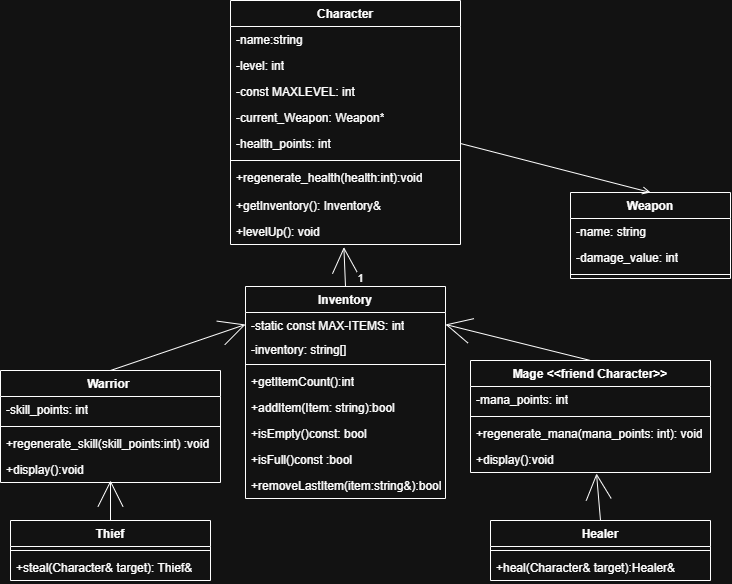

The diagram above was exported from draw.io. Its source (the exported page's mxGraphModel, read from the mxfile embedded in the PNG):
<mxGraphModel dx="1471" dy="753" grid="1" gridSize="10" guides="1" tooltips="1" connect="1" arrows="1" fold="1" page="1" pageScale="1" pageWidth="1169" pageHeight="827" math="0" shadow="0">
  <root>
    <mxCell id="WIyWlLk6GJQsqaUBKTNV-0" />
    <mxCell id="WIyWlLk6GJQsqaUBKTNV-1" parent="WIyWlLk6GJQsqaUBKTNV-0" />
    <mxCell id="X0mLALrHVzeRTz7VNwbj-0" parent="WIyWlLk6GJQsqaUBKTNV-1" style="swimlane;fontStyle=1;align=center;verticalAlign=top;childLayout=stackLayout;horizontal=1;startSize=26;horizontalStack=0;resizeParent=1;resizeParentMax=0;resizeLast=0;collapsible=1;marginBottom=0;whiteSpace=wrap;html=1;" value="Character" vertex="1">
      <mxGeometry height="244" width="230" x="370" y="20" as="geometry" />
    </mxCell>
    <mxCell id="X0mLALrHVzeRTz7VNwbj-1" parent="X0mLALrHVzeRTz7VNwbj-0" style="text;strokeColor=none;fillColor=none;align=left;verticalAlign=top;spacingLeft=4;spacingRight=4;overflow=hidden;rotatable=0;points=[[0,0.5],[1,0.5]];portConstraint=eastwest;whiteSpace=wrap;html=1;" value="-name:string" vertex="1">
      <mxGeometry height="26" width="230" y="26" as="geometry" />
    </mxCell>
    <mxCell id="X0mLALrHVzeRTz7VNwbj-5" parent="X0mLALrHVzeRTz7VNwbj-0" style="text;strokeColor=none;fillColor=none;align=left;verticalAlign=top;spacingLeft=4;spacingRight=4;overflow=hidden;rotatable=0;points=[[0,0.5],[1,0.5]];portConstraint=eastwest;whiteSpace=wrap;html=1;" value="-level: int" vertex="1">
      <mxGeometry height="26" width="230" y="52" as="geometry" />
    </mxCell>
    <mxCell id="X0mLALrHVzeRTz7VNwbj-27" parent="X0mLALrHVzeRTz7VNwbj-0" style="text;strokeColor=none;fillColor=none;align=left;verticalAlign=top;spacingLeft=4;spacingRight=4;overflow=hidden;rotatable=0;points=[[0,0.5],[1,0.5]];portConstraint=eastwest;whiteSpace=wrap;html=1;" value="-const MAXLEVEL: int" vertex="1">
      <mxGeometry height="26" width="230" y="78" as="geometry" />
    </mxCell>
    <mxCell id="X0mLALrHVzeRTz7VNwbj-51" parent="X0mLALrHVzeRTz7VNwbj-0" style="text;strokeColor=none;fillColor=none;align=left;verticalAlign=top;spacingLeft=4;spacingRight=4;overflow=hidden;rotatable=0;points=[[0,0.5],[1,0.5]];portConstraint=eastwest;whiteSpace=wrap;html=1;" value="-current_Weapon: Weapon*" vertex="1">
      <mxGeometry height="26" width="230" y="104" as="geometry" />
    </mxCell>
    <mxCell id="X0mLALrHVzeRTz7VNwbj-4" parent="X0mLALrHVzeRTz7VNwbj-0" style="text;strokeColor=none;fillColor=none;align=left;verticalAlign=top;spacingLeft=4;spacingRight=4;overflow=hidden;rotatable=0;points=[[0,0.5],[1,0.5]];portConstraint=eastwest;whiteSpace=wrap;html=1;" value="-health_points: int" vertex="1">
      <mxGeometry height="26" width="230" y="130" as="geometry" />
    </mxCell>
    <mxCell id="X0mLALrHVzeRTz7VNwbj-2" parent="X0mLALrHVzeRTz7VNwbj-0" style="line;strokeWidth=1;fillColor=none;align=left;verticalAlign=middle;spacingTop=-1;spacingLeft=3;spacingRight=3;rotatable=0;labelPosition=right;points=[];portConstraint=eastwest;strokeColor=inherit;" value="" vertex="1">
      <mxGeometry height="8" width="230" y="156" as="geometry" />
    </mxCell>
    <mxCell id="X0mLALrHVzeRTz7VNwbj-9" parent="X0mLALrHVzeRTz7VNwbj-0" style="text;strokeColor=none;fillColor=none;align=left;verticalAlign=top;spacingLeft=4;spacingRight=4;overflow=hidden;rotatable=0;points=[[0,0.5],[1,0.5]];portConstraint=eastwest;whiteSpace=wrap;html=1;" value="+regenerate_health(health:int):void" vertex="1">
      <mxGeometry height="28" width="230" y="164" as="geometry" />
    </mxCell>
    <mxCell id="X0mLALrHVzeRTz7VNwbj-3" parent="X0mLALrHVzeRTz7VNwbj-0" style="text;strokeColor=none;fillColor=none;align=left;verticalAlign=top;spacingLeft=4;spacingRight=4;overflow=hidden;rotatable=0;points=[[0,0.5],[1,0.5]];portConstraint=eastwest;whiteSpace=wrap;html=1;" value="+getInventory(): Inventory&amp;amp;" vertex="1">
      <mxGeometry height="26" width="230" y="192" as="geometry" />
    </mxCell>
    <mxCell id="X0mLALrHVzeRTz7VNwbj-50" parent="X0mLALrHVzeRTz7VNwbj-0" style="text;strokeColor=none;fillColor=none;align=left;verticalAlign=top;spacingLeft=4;spacingRight=4;overflow=hidden;rotatable=0;points=[[0,0.5],[1,0.5]];portConstraint=eastwest;whiteSpace=wrap;html=1;" value="+levelUp(): void" vertex="1">
      <mxGeometry height="26" width="230" y="218" as="geometry" />
    </mxCell>
    <mxCell id="X0mLALrHVzeRTz7VNwbj-6" parent="WIyWlLk6GJQsqaUBKTNV-1" style="swimlane;fontStyle=1;align=center;verticalAlign=top;childLayout=stackLayout;horizontal=1;startSize=26;horizontalStack=0;resizeParent=1;resizeParentMax=0;resizeLast=0;collapsible=1;marginBottom=0;whiteSpace=wrap;html=1;" value="Warrior&amp;nbsp;" vertex="1">
      <mxGeometry height="112" width="220" x="140" y="390" as="geometry" />
    </mxCell>
    <mxCell id="X0mLALrHVzeRTz7VNwbj-7" parent="X0mLALrHVzeRTz7VNwbj-6" style="text;strokeColor=none;fillColor=none;align=left;verticalAlign=top;spacingLeft=4;spacingRight=4;overflow=hidden;rotatable=0;points=[[0,0.5],[1,0.5]];portConstraint=eastwest;whiteSpace=wrap;html=1;" value="-skill_points: int" vertex="1">
      <mxGeometry height="26" width="220" y="26" as="geometry" />
    </mxCell>
    <mxCell id="X0mLALrHVzeRTz7VNwbj-8" parent="X0mLALrHVzeRTz7VNwbj-6" style="line;strokeWidth=1;fillColor=none;align=left;verticalAlign=middle;spacingTop=-1;spacingLeft=3;spacingRight=3;rotatable=0;labelPosition=right;points=[];portConstraint=eastwest;strokeColor=inherit;" value="" vertex="1">
      <mxGeometry height="8" width="220" y="52" as="geometry" />
    </mxCell>
    <mxCell id="X0mLALrHVzeRTz7VNwbj-18" parent="X0mLALrHVzeRTz7VNwbj-6" style="text;strokeColor=none;fillColor=none;align=left;verticalAlign=top;spacingLeft=4;spacingRight=4;overflow=hidden;rotatable=0;points=[[0,0.5],[1,0.5]];portConstraint=eastwest;whiteSpace=wrap;html=1;" value="+regenerate_skill(skill_points:int) :void" vertex="1">
      <mxGeometry height="26" width="220" y="60" as="geometry" />
    </mxCell>
    <mxCell id="X0mLALrHVzeRTz7VNwbj-19" parent="X0mLALrHVzeRTz7VNwbj-6" style="text;strokeColor=none;fillColor=none;align=left;verticalAlign=top;spacingLeft=4;spacingRight=4;overflow=hidden;rotatable=0;points=[[0,0.5],[1,0.5]];portConstraint=eastwest;whiteSpace=wrap;html=1;" value="+display():void" vertex="1">
      <mxGeometry height="26" width="220" y="86" as="geometry" />
    </mxCell>
    <mxCell id="X0mLALrHVzeRTz7VNwbj-10" parent="WIyWlLk6GJQsqaUBKTNV-1" style="swimlane;fontStyle=1;align=center;verticalAlign=top;childLayout=stackLayout;horizontal=1;startSize=26;horizontalStack=0;resizeParent=1;resizeParentMax=0;resizeLast=0;collapsible=1;marginBottom=0;whiteSpace=wrap;html=1;" value="Mage&amp;nbsp;&lt;span style=&quot;background-color: transparent; color: light-dark(rgb(0, 0, 0), rgb(255, 255, 255));&quot;&gt;&amp;lt;&amp;lt;friend Character&amp;gt;&amp;gt;&lt;/span&gt;" vertex="1">
      <mxGeometry height="112" width="240" x="610" y="380" as="geometry" />
    </mxCell>
    <mxCell id="X0mLALrHVzeRTz7VNwbj-11" parent="X0mLALrHVzeRTz7VNwbj-10" style="text;strokeColor=none;fillColor=none;align=left;verticalAlign=top;spacingLeft=4;spacingRight=4;overflow=hidden;rotatable=0;points=[[0,0.5],[1,0.5]];portConstraint=eastwest;whiteSpace=wrap;html=1;" value="-mana_points: int" vertex="1">
      <mxGeometry height="26" width="240" y="26" as="geometry" />
    </mxCell>
    <mxCell id="X0mLALrHVzeRTz7VNwbj-12" parent="X0mLALrHVzeRTz7VNwbj-10" style="line;strokeWidth=1;fillColor=none;align=left;verticalAlign=middle;spacingTop=-1;spacingLeft=3;spacingRight=3;rotatable=0;labelPosition=right;points=[];portConstraint=eastwest;strokeColor=inherit;" value="" vertex="1">
      <mxGeometry height="8" width="240" y="52" as="geometry" />
    </mxCell>
    <mxCell id="X0mLALrHVzeRTz7VNwbj-13" parent="X0mLALrHVzeRTz7VNwbj-10" style="text;strokeColor=none;fillColor=none;align=left;verticalAlign=top;spacingLeft=4;spacingRight=4;overflow=hidden;rotatable=0;points=[[0,0.5],[1,0.5]];portConstraint=eastwest;whiteSpace=wrap;html=1;" value="+regenerate_mana(mana_points: int): void" vertex="1">
      <mxGeometry height="26" width="240" y="60" as="geometry" />
    </mxCell>
    <mxCell id="X0mLALrHVzeRTz7VNwbj-20" parent="X0mLALrHVzeRTz7VNwbj-10" style="text;strokeColor=none;fillColor=none;align=left;verticalAlign=top;spacingLeft=4;spacingRight=4;overflow=hidden;rotatable=0;points=[[0,0.5],[1,0.5]];portConstraint=eastwest;whiteSpace=wrap;html=1;" value="+display():void" vertex="1">
      <mxGeometry height="26" width="240" y="86" as="geometry" />
    </mxCell>
    <mxCell id="X0mLALrHVzeRTz7VNwbj-14" edge="1" parent="WIyWlLk6GJQsqaUBKTNV-1" source="X0mLALrHVzeRTz7VNwbj-6" style="endArrow=open;endFill=0;endSize=24;html=1;rounded=0;entryX=0;entryY=0.5;entryDx=0;entryDy=0;exitX=0.5;exitY=0;exitDx=0;exitDy=0;" target="X0mLALrHVzeRTz7VNwbj-23" value="">
      <mxGeometry relative="1" width="160" as="geometry">
        <mxPoint x="380" y="170" as="sourcePoint" />
        <mxPoint x="540" y="170" as="targetPoint" />
      </mxGeometry>
    </mxCell>
    <mxCell id="X0mLALrHVzeRTz7VNwbj-15" edge="1" parent="WIyWlLk6GJQsqaUBKTNV-1" source="X0mLALrHVzeRTz7VNwbj-10" style="endArrow=open;endFill=0;endSize=24;html=1;rounded=0;entryX=1;entryY=0.5;entryDx=0;entryDy=0;exitX=0.5;exitY=0;exitDx=0;exitDy=0;" target="X0mLALrHVzeRTz7VNwbj-23" value="">
      <mxGeometry relative="1" width="160" as="geometry">
        <mxPoint x="450" y="315" as="sourcePoint" />
        <mxPoint x="570" y="200" as="targetPoint" />
      </mxGeometry>
    </mxCell>
    <mxCell id="X0mLALrHVzeRTz7VNwbj-22" parent="WIyWlLk6GJQsqaUBKTNV-1" style="swimlane;fontStyle=1;align=center;verticalAlign=top;childLayout=stackLayout;horizontal=1;startSize=26;horizontalStack=0;resizeParent=1;resizeParentMax=0;resizeLast=0;collapsible=1;marginBottom=0;whiteSpace=wrap;html=1;" value="Inventory" vertex="1">
      <mxGeometry height="212" width="200" x="385" y="306" as="geometry" />
    </mxCell>
    <mxCell id="X0mLALrHVzeRTz7VNwbj-23" parent="X0mLALrHVzeRTz7VNwbj-22" style="text;strokeColor=none;fillColor=none;align=left;verticalAlign=top;spacingLeft=4;spacingRight=4;overflow=hidden;rotatable=0;points=[[0,0.5],[1,0.5]];portConstraint=eastwest;whiteSpace=wrap;html=1;" value="-static const MAX-ITEMS: int" vertex="1">
      <mxGeometry height="24" width="200" y="26" as="geometry" />
    </mxCell>
    <mxCell id="X0mLALrHVzeRTz7VNwbj-29" parent="X0mLALrHVzeRTz7VNwbj-22" style="text;strokeColor=none;fillColor=none;align=left;verticalAlign=top;spacingLeft=4;spacingRight=4;overflow=hidden;rotatable=0;points=[[0,0.5],[1,0.5]];portConstraint=eastwest;whiteSpace=wrap;html=1;" value="-inventory: string[]" vertex="1">
      <mxGeometry height="24" width="200" y="50" as="geometry" />
    </mxCell>
    <mxCell id="X0mLALrHVzeRTz7VNwbj-24" parent="X0mLALrHVzeRTz7VNwbj-22" style="line;strokeWidth=1;fillColor=none;align=left;verticalAlign=middle;spacingTop=-1;spacingLeft=3;spacingRight=3;rotatable=0;labelPosition=right;points=[];portConstraint=eastwest;strokeColor=inherit;" value="" vertex="1">
      <mxGeometry height="8" width="200" y="74" as="geometry" />
    </mxCell>
    <mxCell id="X0mLALrHVzeRTz7VNwbj-25" parent="X0mLALrHVzeRTz7VNwbj-22" style="text;strokeColor=none;fillColor=none;align=left;verticalAlign=top;spacingLeft=4;spacingRight=4;overflow=hidden;rotatable=0;points=[[0,0.5],[1,0.5]];portConstraint=eastwest;whiteSpace=wrap;html=1;" value="+getItemCount():int" vertex="1">
      <mxGeometry height="26" width="200" y="82" as="geometry" />
    </mxCell>
    <mxCell id="X0mLALrHVzeRTz7VNwbj-53" parent="X0mLALrHVzeRTz7VNwbj-22" style="text;strokeColor=none;fillColor=none;align=left;verticalAlign=top;spacingLeft=4;spacingRight=4;overflow=hidden;rotatable=0;points=[[0,0.5],[1,0.5]];portConstraint=eastwest;whiteSpace=wrap;html=1;" value="+addItem(Item: string):bool" vertex="1">
      <mxGeometry height="26" width="200" y="108" as="geometry" />
    </mxCell>
    <mxCell id="X0mLALrHVzeRTz7VNwbj-48" parent="X0mLALrHVzeRTz7VNwbj-22" style="text;strokeColor=none;fillColor=none;align=left;verticalAlign=top;spacingLeft=4;spacingRight=4;overflow=hidden;rotatable=0;points=[[0,0.5],[1,0.5]];portConstraint=eastwest;whiteSpace=wrap;html=1;" value="+isEmpty()const: bool" vertex="1">
      <mxGeometry height="26" width="200" y="134" as="geometry" />
    </mxCell>
    <mxCell id="X0mLALrHVzeRTz7VNwbj-49" parent="X0mLALrHVzeRTz7VNwbj-22" style="text;strokeColor=none;fillColor=none;align=left;verticalAlign=top;spacingLeft=4;spacingRight=4;overflow=hidden;rotatable=0;points=[[0,0.5],[1,0.5]];portConstraint=eastwest;whiteSpace=wrap;html=1;" value="+isFull()const :bool" vertex="1">
      <mxGeometry height="26" width="200" y="160" as="geometry" />
    </mxCell>
    <mxCell id="X0mLALrHVzeRTz7VNwbj-47" parent="X0mLALrHVzeRTz7VNwbj-22" style="text;strokeColor=none;fillColor=none;align=left;verticalAlign=top;spacingLeft=4;spacingRight=4;overflow=hidden;rotatable=0;points=[[0,0.5],[1,0.5]];portConstraint=eastwest;whiteSpace=wrap;html=1;" value="+removeLastItem(item:string&amp;amp;):bool" vertex="1">
      <mxGeometry height="26" width="200" y="186" as="geometry" />
    </mxCell>
    <mxCell id="X0mLALrHVzeRTz7VNwbj-26" edge="1" parent="WIyWlLk6GJQsqaUBKTNV-1" source="X0mLALrHVzeRTz7VNwbj-22" style="endArrow=open;endFill=0;endSize=24;html=1;rounded=0;entryX=0.493;entryY=1.102;entryDx=0;entryDy=0;exitX=0.5;exitY=0;exitDx=0;exitDy=0;entryPerimeter=0;" target="X0mLALrHVzeRTz7VNwbj-50" value="">
      <mxGeometry relative="1" width="160" as="geometry">
        <mxPoint x="300" y="372" as="sourcePoint" />
        <mxPoint x="435" y="270" as="targetPoint" />
      </mxGeometry>
    </mxCell>
    <mxCell id="X0mLALrHVzeRTz7VNwbj-28" connectable="0" parent="X0mLALrHVzeRTz7VNwbj-26" style="edgeLabel;html=1;align=center;verticalAlign=middle;resizable=0;points=[];" value="1" vertex="1">
      <mxGeometry relative="1" x="-0.5486" y="1" as="geometry">
        <mxPoint x="16" as="offset" />
      </mxGeometry>
    </mxCell>
    <mxCell id="X0mLALrHVzeRTz7VNwbj-30" parent="WIyWlLk6GJQsqaUBKTNV-1" style="swimlane;fontStyle=1;align=center;verticalAlign=top;childLayout=stackLayout;horizontal=1;startSize=26;horizontalStack=0;resizeParent=1;resizeParentMax=0;resizeLast=0;collapsible=1;marginBottom=0;whiteSpace=wrap;html=1;" value="Weapon" vertex="1">
      <mxGeometry height="86" width="160" x="710" y="212" as="geometry" />
    </mxCell>
    <mxCell id="X0mLALrHVzeRTz7VNwbj-34" parent="X0mLALrHVzeRTz7VNwbj-30" style="text;strokeColor=none;fillColor=none;align=left;verticalAlign=top;spacingLeft=4;spacingRight=4;overflow=hidden;rotatable=0;points=[[0,0.5],[1,0.5]];portConstraint=eastwest;whiteSpace=wrap;html=1;" value="-name: string" vertex="1">
      <mxGeometry height="26" width="160" y="26" as="geometry" />
    </mxCell>
    <mxCell id="X0mLALrHVzeRTz7VNwbj-31" parent="X0mLALrHVzeRTz7VNwbj-30" style="text;strokeColor=none;fillColor=none;align=left;verticalAlign=top;spacingLeft=4;spacingRight=4;overflow=hidden;rotatable=0;points=[[0,0.5],[1,0.5]];portConstraint=eastwest;whiteSpace=wrap;html=1;" value="-damage_value: int" vertex="1">
      <mxGeometry height="26" width="160" y="52" as="geometry" />
    </mxCell>
    <mxCell id="X0mLALrHVzeRTz7VNwbj-32" parent="X0mLALrHVzeRTz7VNwbj-30" style="line;strokeWidth=1;fillColor=none;align=left;verticalAlign=middle;spacingTop=-1;spacingLeft=3;spacingRight=3;rotatable=0;labelPosition=right;points=[];portConstraint=eastwest;strokeColor=inherit;" value="" vertex="1">
      <mxGeometry height="8" width="160" y="78" as="geometry" />
    </mxCell>
    <mxCell id="X0mLALrHVzeRTz7VNwbj-35" edge="1" parent="WIyWlLk6GJQsqaUBKTNV-1" source="X0mLALrHVzeRTz7VNwbj-30" style="endArrow=none;endFill=0;endSize=24;html=1;rounded=0;entryX=1;entryY=0.5;entryDx=0;entryDy=0;exitX=0.5;exitY=0;exitDx=0;exitDy=0;startArrow=open;startFill=0;" target="X0mLALrHVzeRTz7VNwbj-4" value="">
      <mxGeometry relative="1" width="160" as="geometry">
        <mxPoint x="775" y="216" as="sourcePoint" />
        <mxPoint x="630" y="170" as="targetPoint" />
      </mxGeometry>
    </mxCell>
    <mxCell id="X0mLALrHVzeRTz7VNwbj-36" parent="WIyWlLk6GJQsqaUBKTNV-1" style="swimlane;fontStyle=1;align=center;verticalAlign=top;childLayout=stackLayout;horizontal=1;startSize=26;horizontalStack=0;resizeParent=1;resizeParentMax=0;resizeLast=0;collapsible=1;marginBottom=0;whiteSpace=wrap;html=1;" value="Healer" vertex="1">
      <mxGeometry height="60" width="220" x="630" y="540" as="geometry" />
    </mxCell>
    <mxCell id="X0mLALrHVzeRTz7VNwbj-38" parent="X0mLALrHVzeRTz7VNwbj-36" style="line;strokeWidth=1;fillColor=none;align=left;verticalAlign=middle;spacingTop=-1;spacingLeft=3;spacingRight=3;rotatable=0;labelPosition=right;points=[];portConstraint=eastwest;strokeColor=inherit;" value="" vertex="1">
      <mxGeometry height="8" width="220" y="26" as="geometry" />
    </mxCell>
    <mxCell id="X0mLALrHVzeRTz7VNwbj-39" parent="X0mLALrHVzeRTz7VNwbj-36" style="text;strokeColor=none;fillColor=none;align=left;verticalAlign=top;spacingLeft=4;spacingRight=4;overflow=hidden;rotatable=0;points=[[0,0.5],[1,0.5]];portConstraint=eastwest;whiteSpace=wrap;html=1;" value="+heal(Character&amp;amp; target):Healer&amp;amp;" vertex="1">
      <mxGeometry height="26" width="220" y="34" as="geometry" />
    </mxCell>
    <mxCell id="X0mLALrHVzeRTz7VNwbj-40" edge="1" parent="WIyWlLk6GJQsqaUBKTNV-1" source="X0mLALrHVzeRTz7VNwbj-36" style="endArrow=open;endFill=0;endSize=24;html=1;rounded=0;exitX=0.5;exitY=0;exitDx=0;exitDy=0;" value="">
      <mxGeometry relative="1" width="160" as="geometry">
        <mxPoint x="655" y="566" as="sourcePoint" />
        <mxPoint x="736" y="493" as="targetPoint" />
      </mxGeometry>
    </mxCell>
    <mxCell id="X0mLALrHVzeRTz7VNwbj-41" parent="WIyWlLk6GJQsqaUBKTNV-1" style="swimlane;fontStyle=1;align=center;verticalAlign=top;childLayout=stackLayout;horizontal=1;startSize=26;horizontalStack=0;resizeParent=1;resizeParentMax=0;resizeLast=0;collapsible=1;marginBottom=0;whiteSpace=wrap;html=1;" value="Thief" vertex="1">
      <mxGeometry height="60" width="200" x="150" y="540" as="geometry" />
    </mxCell>
    <mxCell id="X0mLALrHVzeRTz7VNwbj-43" parent="X0mLALrHVzeRTz7VNwbj-41" style="line;strokeWidth=1;fillColor=none;align=left;verticalAlign=middle;spacingTop=-1;spacingLeft=3;spacingRight=3;rotatable=0;labelPosition=right;points=[];portConstraint=eastwest;strokeColor=inherit;" value="" vertex="1">
      <mxGeometry height="8" width="200" y="26" as="geometry" />
    </mxCell>
    <mxCell id="X0mLALrHVzeRTz7VNwbj-46" parent="X0mLALrHVzeRTz7VNwbj-41" style="text;strokeColor=none;fillColor=none;align=left;verticalAlign=top;spacingLeft=4;spacingRight=4;overflow=hidden;rotatable=0;points=[[0,0.5],[1,0.5]];portConstraint=eastwest;whiteSpace=wrap;html=1;" value="+steal(Character&amp;amp; target): Thief&amp;amp;" vertex="1">
      <mxGeometry height="26" width="200" y="34" as="geometry" />
    </mxCell>
    <mxCell id="X0mLALrHVzeRTz7VNwbj-45" edge="1" parent="WIyWlLk6GJQsqaUBKTNV-1" source="X0mLALrHVzeRTz7VNwbj-41" style="endArrow=open;endFill=0;endSize=24;html=1;rounded=0;exitX=0.5;exitY=0;exitDx=0;exitDy=0;entryX=0.5;entryY=0.923;entryDx=0;entryDy=0;entryPerimeter=0;" target="X0mLALrHVzeRTz7VNwbj-19" value="">
      <mxGeometry relative="1" width="160" as="geometry">
        <mxPoint x="237" y="579" as="sourcePoint" />
        <mxPoint x="243" y="502" as="targetPoint" />
      </mxGeometry>
    </mxCell>
  </root>
</mxGraphModel>